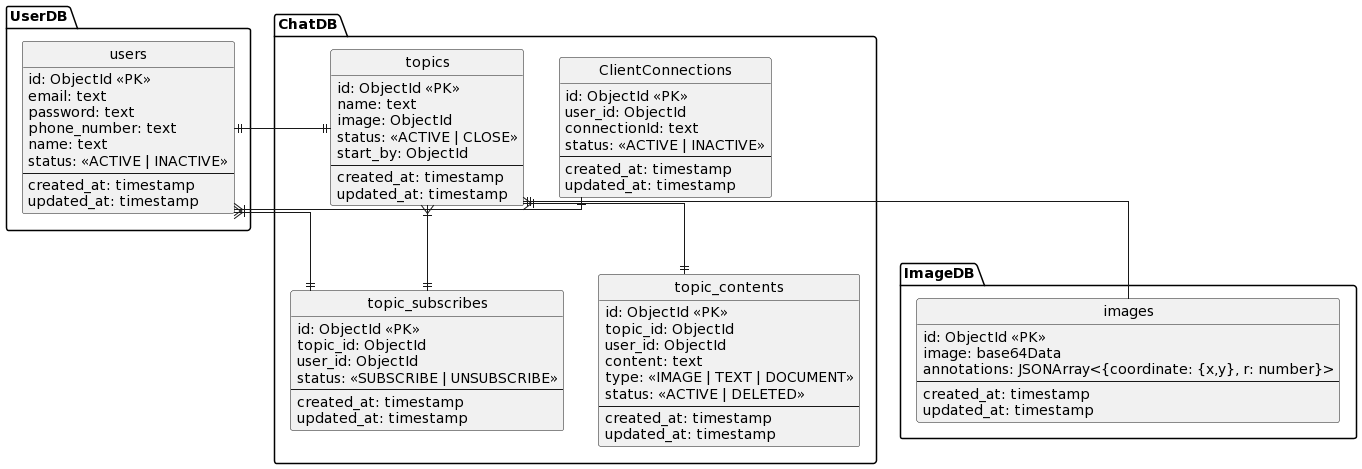

The diagram above was rendered by PlantUML. Its source (embedded in the PNG):
@startuml
skinparam linetype ortho
hide circle


package UserDB {
  entity "users" {
    id: ObjectId <<PK>>
    email: text
    password: text
    phone_number: text
    name: text
    status: <<ACTIVE | INACTIVE>>
    --
    created_at: timestamp
    updated_at: timestamp
  }
}

package ImageDB {
 entity "images" {
    id: ObjectId <<PK>>
    image: base64Data
    annotations: JSONArray<{coordinate: {x,y}, r: number}>
    --
    created_at: timestamp
    updated_at: timestamp
  }
}

package ChatDB {
 entity "ClientConnections" {
    id: ObjectId <<PK>>
    user_id: ObjectId
    connectionId: text
    status: <<ACTIVE | INACTIVE>>
    --
    created_at: timestamp
    updated_at: timestamp
  }
  entity "topics" {
    id: ObjectId <<PK>>
    name: text
    image: ObjectId
    status: <<ACTIVE | CLOSE>>
    start_by: ObjectId
    --
    created_at: timestamp
    updated_at: timestamp
  }
  entity "topic_subscribes" {
    id: ObjectId <<PK>>
    topic_id: ObjectId
    user_id: ObjectId
    status: <<SUBSCRIBE | UNSUBSCRIBE>>
    --
    created_at: timestamp
    updated_at: timestamp
  }
  entity "topic_contents" {
    id: ObjectId <<PK>>
    topic_id: ObjectId
    user_id: ObjectId
    content: text
    type: <<IMAGE | TEXT | DOCUMENT>>
    status: <<ACTIVE | DELETED>>
    --
    created_at: timestamp
    updated_at: timestamp
  }
  topics ||-- images
  users }|--||  topic_subscribes
  topics }|--||  topic_subscribes
  topics }|--||  topic_contents
  topics ||--||  users
  users }|--||  ClientConnections
}
@enduml